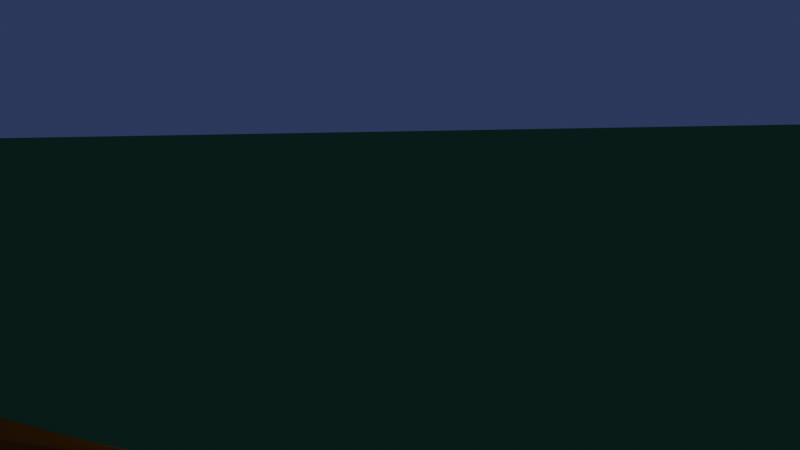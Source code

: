 # Source: campfire.blend  (saved by Blender 2.92.15; exported with 4.5.12 LTS)
import bpy
from mathutils import Matrix  # noqa: F401  (used for matrix-valued properties, if any)

bpy.ops.wm.read_factory_settings(use_empty=True)
scene = bpy.context.scene
scene.name = 'Scene'

# ---- collections
col_campfire = bpy.data.collections.new('Campfire'); scene.collection.children.link(col_campfire)
col_woodpile = bpy.data.collections.new('Woodpile'); scene.collection.children.link(col_woodpile)

# ---- materials (node trees are filled in below, after node groups)
mat_grass = bpy.data.materials.new('Grass')
mat_grass.use_transparent_shadow = False
mat_brownwood = bpy.data.materials.new('BrownWood')
mat_brownwood.use_transparent_shadow = False
mat_inscriptionmaterial = bpy.data.materials.new('InscriptionMaterial')
mat_inscriptionmaterial.use_transparent_shadow = False

# ---- material node trees
mat_grass.use_nodes = True; mat_grass.node_tree.nodes.clear()
_N = mat_grass.node_tree.nodes; _L = mat_grass.node_tree.links
n0 = _N.new('ShaderNodeOutputMaterial'); n0.name = 'Material Output'; n0.location = (300, 300)
n1 = _N.new('ShaderNodeBsdfPrincipled'); n1.name = 'Principled BSDF'; n1.location = (10, 300)
n1.distribution = 'GGX'
n1.subsurface_method = 'BURLEY'
n1.inputs[0].default_value = (0.0032, 0.01661, 0.01263, 1.0)
n1.inputs[3].default_value = 1.45
n1.inputs[13].default_value = 0.0
n1.inputs[27].default_value = (0.0, 0.0, 0.0, 1.0)
n1.inputs[28].default_value = 1.0
_L.new(n1.outputs[0], n0.inputs[0])
n0.is_active_output = True
mat_brownwood.use_nodes = True; mat_brownwood.node_tree.nodes.clear()
_N = mat_brownwood.node_tree.nodes; _L = mat_brownwood.node_tree.links
n0 = _N.new('ShaderNodeOutputMaterial'); n0.name = 'Material Output'; n0.location = (300, 300)
n1 = _N.new('ShaderNodeBsdfPrincipled'); n1.name = 'Principled BSDF'; n1.location = (10, 300)
n1.distribution = 'GGX'
n1.subsurface_method = 'BURLEY'
n1.inputs[0].default_value = (0.06072, 0.02314, 0.003701, 1.0)
n1.inputs[3].default_value = 1.45
n1.inputs[13].default_value = 0.0
n1.inputs[27].default_value = (0.0, 0.0, 0.0, 1.0)
n1.inputs[28].default_value = 1.0
_L.new(n1.outputs[0], n0.inputs[0])
n0.is_active_output = True
mat_inscriptionmaterial.use_nodes = True; mat_inscriptionmaterial.node_tree.nodes.clear()
_N = mat_inscriptionmaterial.node_tree.nodes; _L = mat_inscriptionmaterial.node_tree.links
n0 = _N.new('ShaderNodeBsdfPrincipled'); n0.name = 'Principled BSDF'; n0.location = (10, 300)
n0.distribution = 'GGX'
n0.subsurface_method = 'BURLEY'
n0.inputs[0].default_value = (0.8344, 0.6028, 0.194, 1.0)
n0.inputs[3].default_value = 1.45
n0.inputs[13].default_value = 0.0
n0.inputs[27].default_value = (0.0, 0.0, 0.0, 1.0)
n0.inputs[28].default_value = 1.0
n1 = _N.new('ShaderNodeOutputMaterial'); n1.name = 'Material Output'; n1.location = (300, 300)
_L.new(n0.outputs[0], n1.inputs[0])
n1.is_active_output = True

# ---- world
world_world = bpy.data.worlds.new('World'); scene.world = world_world
world_world.use_nodes = True; world_world.node_tree.nodes.clear()
_N = world_world.node_tree.nodes; _L = world_world.node_tree.links
n0 = _N.new('ShaderNodeOutputWorld'); n0.name = 'World Output'; n0.location = (300, 300)
n1 = _N.new('ShaderNodeBackground'); n1.name = 'Background'; n1.location = (10, 300)
n1.inputs[0].default_value = (0.02228, 0.03412, 0.08534, 1.0)
_L.new(n1.outputs[0], n0.inputs[0])
n0.is_active_output = True
world_world.color = (0.01367, 0.01588, 0.09467)
world_world.use_sun_shadow = False
world_world.sun_shadow_jitter_overblur = 0.0

# ---- cameras
cam_camera = bpy.data.cameras.new('Camera')
cam_camera.clip_end = 100.0
cam_camera.ortho_scale = 7.314

# ---- meshes
me_plane = bpy.data.meshes.new('Plane')
me_plane.from_pydata([(-1.0, -1.0, 0.0), (1.0, -1.0, 0.0), (-1.0, 1.0, 0.0), (1.0, 1.0, 0.0)], [], [(0, 1, 3, 2)])
_uv = me_plane.uv_layers.new(name='UVMap')
_uv.uv.foreach_set('vector', [0.0, 0.0, 1.0, 0.0, 1.0, 1.0, 0.0, 1.0])
me_plane.materials.append(mat_grass)
me_plane.use_remesh_fix_poles = True
me_plane.use_remesh_preserve_attributes = False
me_plane.use_mirror_vertex_groups = False
me_plane.update()
me_log = bpy.data.meshes.new('Log')
me_log.from_pydata([], [], [])
me_log.materials.append(None)
me_log.update()
me_flatlog = bpy.data.meshes.new('FlatLog')
me_flatlog.from_pydata([(-0.3122, 0.004893, -0.03012), (0.3106, -0.001338, 0.01966), (-0.3519, -0.0713, -0.07297), (0.3681, -0.07747, -0.02465), (-0.3803, -0.04439, 0.02815), (0.3717, -0.001714, -0.03768), (-0.03551, -0.04977, -0.05213), (0.1099, -0.05821, 0.027), (-0.00077, 0.0488, 0.009473), (0.3655, -0.06863, 0.05549), (0.3441, -0.01994, 0.07843), (-0.3525, 0.07779, -0.01599), (0.0807, 0.05557, -0.02343), (-0.3697, 0.06701, -0.06947), (0.3669, 0.07267, 0.01368), (-0.002606, 0.04178, 0.04524), (-0.347, 0.01816, -0.07091), (0.3702, 0.0516, -0.04356), (0.3677, 0.04687, 0.0549), (-0.3468, 0.05524, 0.04323)], [], [(0, 16, 2), (0, 2, 4), (1, 9, 3), (9, 7, 6), (0, 4, 19), (1, 14, 18), (14, 12, 18), (12, 13, 11), (15, 18, 8), (11, 15, 8), (1, 3, 5), (1, 10, 9), (7, 9, 10), (1, 18, 10), (10, 15, 19), (0, 11, 13), (1, 17, 14), (12, 14, 17), (0, 13, 16), (1, 5, 17), (12, 8, 18), (19, 15, 11), (4, 10, 19), (4, 7, 10), (3, 9, 6), (6, 7, 4, 2), (10, 18, 15), (0, 19, 11), (12, 11, 8)])
_uv = me_flatlog.uv_layers.new(name='UVMap')
_uv.uv.foreach_set('vector', [0.75, 0.25, 0.7118, 0.4675, 0.9586, 0.3319, 0.75, 0.25, 0.9586, 0.3319, 0.8371, 0.04151, 0.25, 0.25, 0.42, 0.08324, 0.4616, 0.3185, 0.6267, 1.0, 0.61, 0.75, 0.7897, 0.7499, 0.75, 0.25, 0.8371, 0.04151, 0.5803, 0.08029, 0.25, 0.25, 0.01101, 0.2492, 0.08029, 0.08029, 0.2506, 1.0, 0.1818, 0.75, 0.3749, 0.9996, 0.1818, 0.75, 0.1791, 0.5, 0.2818, 0.5, 0.3751, 0.7504, 0.3749, 0.9996, 0.3277, 0.7498, 0.2818, 0.5, 0.3751, 0.7504, 0.3277, 0.7498, 0.25, 0.25, 0.4616, 0.3185, 0.2523, 0.489, 0.25, 0.25, 0.2569, 0.007139, 0.42, 0.08324, 0.61, 0.75, 0.6267, 1.0, 0.5051, 0.9991, 0.25, 0.25, 0.08029, 0.08029, 0.2569, 0.007139, 0.5051, 0.9991, 0.3751, 0.7504, 0.3753, 0.5012, 0.75, 0.25, 0.5279, 0.2068, 0.5499, 0.3462, 0.25, 0.25, 0.09247, 0.4248, 0.01101, 0.2492, 0.1818, 0.75, 0.2506, 1.0, 0.116, 1.0, 0.75, 0.25, 0.5499, 0.3462, 0.7118, 0.4675, 0.25, 0.25, 0.2523, 0.489, 0.09247, 0.4248, 0.1818, 0.75, 0.3277, 0.7498, 0.3749, 0.9996, 0.3753, 0.5012, 0.3751, 0.7504, 0.2818, 0.5, 0.5641, 0.5, 0.5051, 0.9991, 0.3753, 0.5012, 0.5641, 0.5, 0.61, 0.75, 0.5051, 0.9991, 0.8004, 1.0, 0.6267, 1.0, 0.7897, 0.7499, 0.7897, 0.7499, 0.61, 0.75, 0.5641, 0.5, 0.8104, 0.5, 0.5051, 0.9991, 0.3749, 0.9996, 0.3751, 0.7504, 0.75, 0.25, 0.5803, 0.08029, 0.5279, 0.2068, 0.1818, 0.75, 0.2818, 0.5, 0.3277, 0.7498])
me_flatlog.materials.append(mat_brownwood)
me_flatlog.use_remesh_fix_poles = True
me_flatlog.use_remesh_preserve_attributes = False
me_flatlog.use_mirror_vertex_groups = False
me_flatlog.update()
me_inscriptionsurface = bpy.data.meshes.new('InscriptionSurface')
me_inscriptionsurface.from_pydata([(-0.3519, -0.0713, -0.07297), (0.3681, -0.07747, -0.02465), (0.3717, -0.001714, -0.03768), (-0.03551, -0.04977, -0.05213), (0.0807, 0.05557, -0.02343), (-0.3697, 0.06701, -0.06947), (-0.347, 0.01816, -0.07091), (0.3702, 0.0516, -0.04356)], [], [(3, 0, 6, 5, 4, 7, 2, 1)])
_uv = me_inscriptionsurface.uv_layers.new(name='UVMap')
_uv.uv.foreach_set('vector', [0.4564, 0.8225, 0.02483, 0.9935, 0.03401, 0.3449, 0.004763, 0.002343, 0.5988, 0.1358, 0.9744, 0.07739, 0.9779, 0.455, 0.9729, 0.9992])
me_inscriptionsurface.materials.append(mat_inscriptionmaterial)
me_inscriptionsurface.use_remesh_fix_poles = True
me_inscriptionsurface.use_remesh_preserve_attributes = False
me_inscriptionsurface.use_mirror_vertex_groups = False
me_inscriptionsurface.update()

# ---- objects
ob_ground = bpy.data.objects.new('Ground', me_plane)
ob_camera = bpy.data.objects.new('Camera', cam_camera)
ob_log_001 = bpy.data.objects.new('Log.001', me_log)
ob_log_002 = bpy.data.objects.new('Log.002', me_log)
ob_log_003 = bpy.data.objects.new('Log.003', me_log)
ob_log_004 = bpy.data.objects.new('Log.004', me_log)
ob_log_005 = bpy.data.objects.new('Log.005', me_log)
ob_log_006 = bpy.data.objects.new('Log.006', me_log)
ob_log_007 = bpy.data.objects.new('Log.007', me_log)
ob_log_008 = bpy.data.objects.new('Log.008', me_log)
ob_log_009 = bpy.data.objects.new('Log.009', me_log)
ob_animlog = bpy.data.objects.new('AnimLog', me_flatlog)
ob_inscriptionsurface = bpy.data.objects.new('InscriptionSurface', me_inscriptionsurface)
ob_animlogproxy = bpy.data.objects.new('AnimLogProxy', me_flatlog)

# ---- transforms, parenting, visibility, modifiers, constraints
ob_ground.location = (1.029, -0.7874, -1.49e-08)
ob_ground.rotation_euler = (0.0, -0.0, 0.547)
ob_ground.scale = (7.796, 7.796, 7.796)
ob_ground.hide_select = True
ob_ground.lineart.crease_threshold = 0.0
ob_camera.location = (3.285, 1.394, 1.308)
ob_camera.rotation_euler = (1.368, -1.091e-05, 1.974)
ob_camera.lock_rotations_4d = False
ob_camera.empty_display_type = 'ARROWS'
ob_camera.color = (0.0, 0.0, 0.0, 0.0)
ob_camera.display_type = 'WIRE'
ob_camera.lineart.crease_threshold = 0.0
ob_log_001.location = (0.1804, -0.003186, 0.2614)
ob_log_001.rotation_euler = (0.0, 0.9085, 0.0)
ob_log_001.lineart.crease_threshold = 0.0
ob_log_002.location = (-0.2964, -0.003186, 0.3663)
ob_log_002.rotation_euler = (-0.0, 2.303, -0.0)
ob_log_002.lineart.crease_threshold = 0.0
ob_log_003.location = (0.01462, 0.3078, 0.3471)
ob_log_003.rotation_euler = (-0.0, 2.303, -1.556)
ob_log_003.lineart.crease_threshold = 0.0
ob_log_004.location = (0.01793, -0.3142, 0.3471)
ob_log_004.rotation_euler = (-0.0, 2.303, 1.62)
ob_log_004.lineart.crease_threshold = 0.0
ob_log_005.location = (1.452, -0.1185, 0.02074)
ob_log_005.rotation_euler = (-0.9317, -0.005627, 4.615)
ob_log_005.lineart.crease_threshold = 0.0
ob_log_006.location = (1.588, -0.1311, 0.02491)
ob_log_006.rotation_euler = (0.9767, -0.02474, 1.461)
ob_log_006.lineart.crease_threshold = 0.0
ob_log_007.location = (1.594, -0.1317, 0.1154)
ob_log_007.rotation_euler = (0.0, -0.0, 4.613)
ob_log_007.lineart.crease_threshold = 0.0
ob_log_008.location = (1.435, -0.1169, 0.1287)
ob_log_008.rotation_euler = (0.0, -0.0, 1.464)
ob_log_008.lineart.crease_threshold = 0.0
ob_log_009.location = (1.387, -0.1124, -0.001132)
ob_log_009.rotation_euler = (0.0, -0.0, 4.613)
ob_log_009.lineart.crease_threshold = 0.0
ob_animlog.location = (1.505, -0.1352, 0.3165)
ob_animlog.rotation_euler = (0.0, -0.0, 1.478)
ob_animlog.lineart.crease_threshold = 0.0
ob_inscriptionsurface.parent = ob_animlog
ob_inscriptionsurface.matrix_parent_inverse = Matrix(((0.0927, 0.9957, -0.0, -0.004929), (-0.9957, 0.0927, 0.0, 1.511), (-0.0, -0.0, 1.0, -0.3165), (-0.0, 0.0, -0.0, 1.0)))
ob_inscriptionsurface.location = (1.505, -0.1352, 0.3165)
ob_inscriptionsurface.rotation_euler = (0.0, -0.0, 1.478)
ob_inscriptionsurface.lineart.crease_threshold = 0.0
ob_animlogproxy.location = (1.505, -0.1352, 0.3165)
ob_animlogproxy.rotation_euler = (0.0, -0.0, 1.478)
ob_animlogproxy.lineart.crease_threshold = 0.0

# ---- collection membership
scene.collection.objects.link(ob_ground)
scene.collection.objects.link(ob_camera)
col_campfire.objects.link(ob_log_001)
col_campfire.objects.link(ob_log_002)
col_campfire.objects.link(ob_log_003)
col_campfire.objects.link(ob_log_004)
col_woodpile.objects.link(ob_log_005)
col_woodpile.objects.link(ob_log_006)
col_woodpile.objects.link(ob_log_007)
col_woodpile.objects.link(ob_log_008)
col_woodpile.objects.link(ob_log_009)
col_woodpile.objects.link(ob_animlog)
col_woodpile.objects.link(ob_inscriptionsurface)
col_woodpile.objects.link(ob_animlogproxy)

# ---- scene / render settings (as saved in the file)
scene.camera = ob_camera
scene.frame_start = 1; scene.frame_end = 150; scene.frame_set(0)
scene.render.engine = 'BLENDER_EEVEE_NEXT'
scene.render.fps = 60
scene.cycles.use_denoising = False
scene.cycles.samples = 128
scene.cycles.sampling_pattern = 'TABULATED_SOBOL'
scene.cycles.use_adaptive_sampling = False
scene.cycles.use_light_tree = False
scene.view_settings.view_transform = 'Filmic'
bpy.context.view_layer.update()

# ---- added for rendering (the .blend has no usable light): sun
light_auto_sun = bpy.data.lights.new('AutoSun', 'SUN')
light_auto_sun.energy = 3.0
light_auto_sun.angle = 0.0523599
ob_auto_sun = bpy.data.objects.new('AutoSun', light_auto_sun)
scene.collection.objects.link(ob_auto_sun)
ob_auto_sun.rotation_euler = (0.872665, 0.174533, 0.523599)
bpy.context.view_layer.update()
